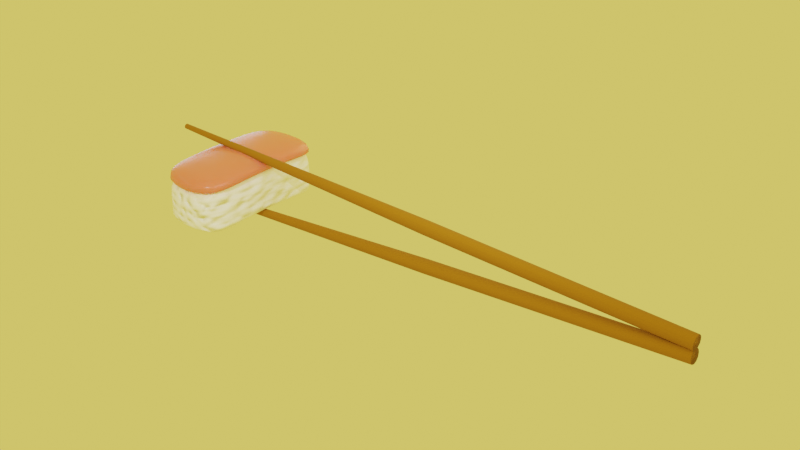 # Source: sushi.blend  (saved by Blender 2.83.18; exported with 4.5.12 LTS)
import bpy
from mathutils import Matrix  # noqa: F401  (used for matrix-valued properties, if any)

bpy.ops.wm.read_factory_settings(use_empty=True)
scene = bpy.context.scene
scene.name = 'Scene'

# ---- collections
col_collection = bpy.data.collections.new('Collection'); scene.collection.children.link(col_collection)

# ---- materials (node trees are filled in below, after node groups)
mat_material_001 = bpy.data.materials.new('Material.001')
mat_material_001.use_transparent_shadow = False
mat_material_002 = bpy.data.materials.new('Material.002')
mat_material_002.use_transparent_shadow = False
mat_material_003 = bpy.data.materials.new('Material.003')
mat_material_003.use_transparent_shadow = False

# ---- material node trees
mat_material_001.use_nodes = True; mat_material_001.node_tree.nodes.clear()
_N = mat_material_001.node_tree.nodes; _L = mat_material_001.node_tree.links
n0 = _N.new('ShaderNodeBsdfPrincipled'); n0.name = 'Principled BSDF'; n0.location = (-420, 333)
n0.distribution = 'GGX'
n0.subsurface_method = 'BURLEY'
n0.inputs[0].default_value = (0.8, 0.1809, 0.1232, 1.0)
n0.inputs[2].default_value = 0.2636
n0.inputs[3].default_value = 1.45
n0.inputs[8].default_value = 1.0
n0.inputs[10].default_value = 0.08824
n0.inputs[27].default_value = (0.0, 0.0, 0.0, 1.0)
n0.inputs[28].default_value = 1.0
n1 = _N.new('ShaderNodeOutputMaterial'); n1.name = 'Material Output'; n1.location = (-48, 330)
_L.new(n0.outputs[0], n1.inputs[0])
n1.is_active_output = True
mat_material_002.use_nodes = True; mat_material_002.node_tree.nodes.clear()
_N = mat_material_002.node_tree.nodes; _L = mat_material_002.node_tree.links
n0 = _N.new('ShaderNodeBsdfPrincipled'); n0.name = 'Principled BSDF'; n0.location = (-225, 637)
n0.distribution = 'GGX'
n0.subsurface_method = 'BURLEY'
n0.inputs[0].default_value = (1.0, 1.0, 1.0, 1.0)
n0.inputs[2].default_value = 0.4273
n0.inputs[3].default_value = 1.45
n0.inputs[27].default_value = (0.0, 0.0, 0.0, 1.0)
n0.inputs[28].default_value = 1.0
n1 = _N.new('ShaderNodeOutputMaterial'); n1.name = 'Material Output'; n1.location = (404, 306)
n2 = _N.new('ShaderNodeDisplacement'); n2.name = 'Displacement'; n2.location = (203, 189)
n2.inputs[0].default_value = 1.5
n2.inputs[1].default_value = 1.9
n2.inputs[2].default_value = 0.3
n3 = _N.new('ShaderNodeTexNoise'); n3.name = 'Noise Texture'; n3.location = (44, 109)
n3.inputs[2].default_value = 9.7
n3.inputs[3].default_value = 0.0
n3.inputs[4].default_value = 0.0
_L.new(n0.outputs[0], n1.inputs[0])
_L.new(n2.outputs[0], n1.inputs[2])
_L.new(n3.outputs[1], n2.inputs[3])
n1.is_active_output = True
mat_material_003.use_nodes = True; mat_material_003.node_tree.nodes.clear()
_N = mat_material_003.node_tree.nodes; _L = mat_material_003.node_tree.links
n0 = _N.new('ShaderNodeBsdfPrincipled'); n0.name = 'Principled BSDF'; n0.location = (10, 300)
n0.distribution = 'GGX'
n0.subsurface_method = 'BURLEY'
n0.inputs[0].default_value = (0.3032, 0.1236, 0.0, 1.0)
n0.inputs[2].default_value = 1.0
n0.inputs[3].default_value = 1.45
n0.inputs[27].default_value = (0.0, 0.0, 0.0, 1.0)
n0.inputs[28].default_value = 1.0
n1 = _N.new('ShaderNodeOutputMaterial'); n1.name = 'Material Output'; n1.location = (300, 300)
_L.new(n0.outputs[0], n1.inputs[0])
n1.is_active_output = True

# ---- world
world_world = bpy.data.worlds.new('World'); scene.world = world_world
world_world.use_nodes = True; world_world.node_tree.nodes.clear()
_N = world_world.node_tree.nodes; _L = world_world.node_tree.links
n0 = _N.new('ShaderNodeOutputWorld'); n0.name = 'World Output'; n0.location = (300, 300)
n1 = _N.new('ShaderNodeBackground'); n1.name = 'Background'; n1.location = (10, 300)
n1.inputs[0].default_value = (1.0, 0.7705, 0.1228, 1.0)
_L.new(n1.outputs[0], n0.inputs[0])
n0.is_active_output = True
world_world.color = (0.05088, 0.05088, 0.05088)
world_world.use_sun_shadow = False
world_world.sun_shadow_jitter_overblur = 0.0

# ---- lights
light_sun = bpy.data.lights.new('Sun', 'SUN')
light_sun.transmission_factor = 0.0
light_sun.energy = 1.0
light_sun.shadow_soft_size = 0.125
light_spot = bpy.data.lights.new('Spot', 'SPOT')
light_spot.transmission_factor = 0.0
light_spot.energy = 1000.0
light_spot.shadow_soft_size = 3.7
light_spot.shadow_maximum_resolution = 0.006
light_spot.use_absolute_resolution = True
light_spot.spot_size = 3.142
light_spot_001 = bpy.data.lights.new('Spot.001', 'SPOT')
light_spot_001.color = (1.0, 0.7499, 0.3562)
light_spot_001.transmission_factor = 0.0
light_spot_001.energy = 1000.0
light_spot_001.shadow_soft_size = 3.7
light_spot_001.shadow_maximum_resolution = 0.006
light_spot_001.use_absolute_resolution = True
light_spot_001.spot_size = 3.142
light_spot_002 = bpy.data.lights.new('Spot.002', 'SPOT')
light_spot_002.color = (0.3908, 0.754, 1.0)
light_spot_002.transmission_factor = 0.0
light_spot_002.energy = 1000.0
light_spot_002.shadow_soft_size = 3.7
light_spot_002.shadow_maximum_resolution = 0.006
light_spot_002.use_absolute_resolution = True
light_spot_002.spot_size = 3.142

# ---- meshes
me_cube_002 = bpy.data.meshes.new('Cube.002')
me_cube_002.from_pydata([(-1.0, -1.0, -1.0), (-1.0, -1.0, 1.0), (-1.0, 1.0, -1.0), (-1.0, 1.0, 1.0), (1.0, -1.0, -1.0), (1.0, -1.0, 1.0), (1.0, 1.0, -1.0), (1.0, 1.0, 1.0), (-1.0, -0.4352, -0.2911), (-1.0, -0.4352, 1.709), (1.0, -0.4352, -0.2911), (1.0, -0.4352, 1.709), (-1.0, 0.5516, 1.709), (1.0, 0.5516, -0.2911), (-1.0, 0.5516, -0.2911), (1.0, 0.5516, 1.709), (-1.0, -1.0, -0.584), (-1.0, 1.0, -0.584), (1.0, 1.0, -0.584), (1.0, -1.0, -0.584), (1.0, -0.4352, 0.1249), (-1.0, -0.4352, 0.1249), (1.0, 0.5516, 0.1249), (-1.0, 0.5516, 0.1249), (-0.9649, -0.8817, -6.858), (-0.9649, -0.8817, -0.0557), (-0.9649, 0.8817, -6.858), (-0.9649, 0.8817, -0.0557), (0.9649, -0.8817, -6.858), (0.9649, -0.8817, -0.0557), (0.9649, 0.8817, -6.858), (0.9649, 0.8817, -0.0557), (0.4255, 0.9899, -6.858), (0.4255, 0.9899, -0.0557), (0.4255, -0.9928, -6.858), (0.4255, -0.9928, -0.0557), (-0.3396, 0.9899, -6.858), (-0.3396, -0.9928, -0.0557), (-0.3396, 0.9899, -0.0557), (-0.3396, -0.9928, -6.858), (-0.9649, -0.8817, -3.663), (-0.9649, 0.8817, -3.663), (0.9649, 0.8817, -3.663), (0.9649, -0.8817, -3.663), (0.4255, -0.9928, -3.663), (0.4255, 0.9899, -3.663), (-0.3396, 0.9899, -3.663), (-0.3396, -0.9928, -3.663), (-0.9649, 0.8817, -4.946), (0.9649, 0.8817, -4.946), (0.9649, -0.8817, -4.946), (0.4255, -0.9928, -4.946), (0.4255, 0.9899, -4.946), (-0.3396, 0.9899, -4.946), (-0.3396, -0.9928, -4.946), (-0.9649, -0.8817, -4.946), (-0.9649, -0.2862, -6.149), (-0.9649, -0.2862, 0.6531), (0.9649, -0.2862, -6.149), (0.9649, -0.2862, 0.6531), (0.4255, -0.3233, 0.6531), (0.4255, -0.3233, -6.149), (-0.3396, -0.3233, -6.149), (-0.3396, -0.3233, 0.6531), (0.9649, -0.2862, -2.954), (-0.9649, -0.2862, -2.954), (-0.9649, -0.2862, -4.237), (0.9649, -0.2862, -4.237), (-0.9649, 0.3562, 0.6531), (0.9649, 0.3562, -6.149), (-0.9649, 0.3562, -2.954), (-0.9649, 0.3562, -4.237), (-0.9649, 0.3562, -6.149), (0.9649, 0.3562, 0.6531), (0.4255, 0.3991, 0.6531), (0.4255, 0.3991, -6.149), (-0.3396, 0.3991, -6.149), (-0.3396, 0.3991, 0.6531), (0.9649, 0.3562, -2.954), (0.9649, 0.3562, -4.237)], [], [(23, 12, 3, 17), (17, 3, 7, 18), (20, 11, 5, 19), (19, 5, 1, 16), (8, 10, 4, 0), (11, 9, 1, 5), (15, 12, 9, 11), (14, 13, 10, 8), (22, 15, 11, 20), (16, 1, 9, 21), (18, 7, 15, 22), (2, 6, 13, 14), (7, 3, 12, 15), (21, 9, 12, 23), (8, 21, 23, 14), (6, 18, 22, 13), (0, 16, 21, 8), (13, 22, 20, 10), (4, 19, 16, 0), (10, 20, 19, 4), (2, 17, 18, 6), (14, 23, 17, 2), (70, 68, 27, 41), (45, 33, 31, 42), (64, 59, 29, 43), (47, 37, 25, 40), (61, 58, 28, 34), (63, 57, 25, 37), (59, 60, 35, 29), (62, 61, 34, 39), (43, 29, 35, 44), (46, 38, 33, 45), (41, 27, 38, 46), (56, 62, 39, 24), (60, 63, 37, 35), (44, 35, 37, 47), (51, 44, 47, 54), (48, 41, 46, 53), (53, 46, 45, 52), (50, 43, 44, 51), (54, 47, 40, 55), (67, 64, 43, 50), (52, 45, 42, 49), (71, 70, 41, 48), (72, 71, 48, 26), (32, 52, 49, 30), (58, 67, 50, 28), (39, 54, 55, 24), (28, 50, 51, 34), (36, 53, 52, 32), (26, 48, 53, 36), (34, 51, 54, 39), (69, 79, 67, 58), (24, 55, 66, 56), (55, 40, 65, 66), (79, 78, 64, 67), (74, 77, 63, 60), (72, 76, 62, 56), (76, 75, 61, 62), (73, 74, 60, 59), (77, 68, 57, 63), (75, 69, 58, 61), (78, 73, 59, 64), (40, 25, 57, 65), (42, 31, 73, 78), (32, 30, 69, 75), (38, 27, 68, 77), (31, 33, 74, 73), (36, 32, 75, 76), (26, 36, 76, 72), (33, 38, 77, 74), (49, 42, 78, 79), (30, 49, 79, 69), (56, 66, 71, 72), (66, 65, 70, 71), (65, 57, 68, 70)])
me_cube_002.polygons.foreach_set('use_smooth', [True] * 76)
me_cube_002.polygons.foreach_set('material_index', [0, 0, 0, 0, 0, 0, 0, 0, 0, 0, 0, 0, 0, 0, 0, 0, 0, 0, 0, 0, 0, 0, 1, 1, 1, 1, 1, 1, 1, 1, 1, 1, 1, 1, 1, 1, 1, 1, 1, 1, 1, 1, 1, 1, 1, 1, 1, 1, 1, 1, 1, 1, 1, 1, 1, 1, 1, 1, 1, 1, 1, 1, 1, 1, 1, 1, 1, 1, 1, 1, 1, 1, 1, 1, 1, 1])
_uv = me_cube_002.uv_layers.new(name='UVMap')
_uv.uv.foreach_set('vector', [0.5973, 0.07474, 0.3333, 0.07474, 0.3333, 3.974e-08, 0.5973, 1.987e-08, 0.264, 0.3333, 3.974e-08, 0.3333, 0.0, 6.954e-08, 0.264, 1.987e-08, 0.2392, 0.5973, 0.2392, 0.3333, 0.3333, 0.3333, 0.3333, 0.5973, 0.3333, 0.5973, 0.3333, 0.3333, 0.6667, 0.3333, 0.6667, 0.5973, 2.98e-08, 0.9059, 0.3333, 0.9059, 0.3333, 1.0, 4.967e-08, 1.0, 0.6667, 0.2392, 1.0, 0.2392, 1.0, 0.3333, 0.6667, 0.3333, 0.6667, 0.07474, 1.0, 0.07474, 1.0, 0.2392, 0.6667, 0.2392, 1.987e-08, 0.7414, 0.3333, 0.7414, 0.3333, 0.9059, 2.98e-08, 0.9059, 0.07474, 0.5973, 0.07474, 0.3333, 0.2392, 0.3333, 0.2392, 0.5973, 0.5973, 0.3333, 0.3333, 0.3333, 0.3333, 0.2392, 0.5973, 0.2392, 1.987e-08, 0.5973, 3.974e-08, 0.3333, 0.07474, 0.3333, 0.07474, 0.5973, 0.0, 0.6667, 0.3333, 0.6667, 0.3333, 0.7414, 1.987e-08, 0.7414, 0.6667, 1.987e-08, 1.0, 0.0, 1.0, 0.07474, 0.6667, 0.07474, 0.5973, 0.2392, 0.3333, 0.2392, 0.3333, 0.07474, 0.5973, 0.07474, 0.6667, 0.2392, 0.5973, 0.2392, 0.5973, 0.07474, 0.6667, 0.07474, 0.0, 0.6667, 1.987e-08, 0.5973, 0.07474, 0.5973, 0.07474, 0.6667, 0.6667, 0.3333, 0.5973, 0.3333, 0.5973, 0.2392, 0.6667, 0.2392, 0.07474, 0.6667, 0.07474, 0.5973, 0.2392, 0.5973, 0.2392, 0.6667, 0.3333, 0.6667, 0.3333, 0.5973, 0.6667, 0.5973, 0.6667, 0.6667, 0.2392, 0.6667, 0.2392, 0.5973, 0.3333, 0.5973, 0.3333, 0.6667, 0.3333, 0.3333, 0.264, 0.3333, 0.264, 1.987e-08, 0.3333, 0.0, 0.6667, 0.07474, 0.5973, 0.07474, 0.5973, 1.987e-08, 0.6667, 0.0, 0.7888, 0.1403, 0.6667, 0.1403, 0.6667, 5.612e-08, 0.7888, 2.806e-08, 0.76, 0.769, 0.76, 0.9415, 0.6667, 0.9415, 0.6667, 0.769, 0.1221, 0.6882, 3.974e-08, 0.6882, 0.0, 0.5293, 0.1221, 0.5293, 0.4412, 0.8275, 0.4412, 1.0, 0.3333, 1.0, 0.3333, 0.8275, 0.4265, 0.1787, 0.3333, 0.1886, 0.3333, 0.02966, 0.4265, 0.0, 0.108, 0.1787, 4.967e-08, 0.1886, 0.0, 0.02966, 0.108, 0.0, 0.3333, 0.1886, 0.2402, 0.1787, 0.2402, 0.0, 0.3333, 0.02966, 0.5587, 0.1787, 0.4265, 0.1787, 0.4265, 0.0, 0.5587, 0.0, 0.6667, 0.8275, 0.6667, 1.0, 0.5733, 1.0, 0.5733, 0.8275, 0.8922, 0.769, 0.8922, 0.9415, 0.76, 0.9415, 0.76, 0.769, 1.0, 0.769, 1.0, 0.9415, 0.8922, 0.9415, 0.8922, 0.769, 0.6667, 0.1886, 0.5587, 0.1787, 0.5587, 0.0, 0.6667, 0.02966, 0.2402, 0.1787, 0.108, 0.1787, 0.108, 0.0, 0.2402, 0.0, 0.5733, 0.8275, 0.5733, 1.0, 0.4412, 1.0, 0.4412, 0.8275, 0.5733, 0.7662, 0.5733, 0.8275, 0.4412, 0.8275, 0.4412, 0.7662, 1.0, 0.7076, 1.0, 0.769, 0.8922, 0.769, 0.8922, 0.7076, 0.8922, 0.7076, 0.8922, 0.769, 0.76, 0.769, 0.76, 0.7076, 0.6667, 0.7662, 0.6667, 0.8275, 0.5733, 0.8275, 0.5733, 0.7662, 0.4412, 0.7662, 0.4412, 0.8275, 0.3333, 0.8275, 0.3333, 0.7662, 0.1656, 0.6882, 0.1221, 0.6882, 0.1221, 0.5293, 0.1656, 0.5293, 0.76, 0.7076, 0.76, 0.769, 0.6667, 0.769, 0.6667, 0.7076, 0.8322, 0.1403, 0.7888, 0.1403, 0.7888, 2.806e-08, 0.8322, 2.806e-08, 1.0, 0.1403, 0.8322, 0.1403, 0.8322, 2.806e-08, 1.0, 0.0, 0.76, 0.4707, 0.76, 0.7076, 0.6667, 0.7076, 0.6667, 0.4707, 0.3333, 0.6882, 0.1656, 0.6882, 0.1656, 0.5293, 0.3333, 0.5293, 0.4412, 0.5293, 0.4412, 0.7662, 0.3333, 0.7662, 0.3333, 0.5293, 0.6667, 0.5293, 0.6667, 0.7662, 0.5733, 0.7662, 0.5733, 0.5293, 0.8922, 0.4707, 0.8922, 0.7076, 0.76, 0.7076, 0.76, 0.4707, 1.0, 0.4707, 1.0, 0.7076, 0.8922, 0.7076, 0.8922, 0.4707, 0.5733, 0.5293, 0.5733, 0.7662, 0.4412, 0.7662, 0.4412, 0.5293, 0.3333, 0.8597, 0.1656, 0.8597, 0.1656, 0.6882, 0.3333, 0.6882, 1.0, 0.4707, 0.8322, 0.4707, 0.8322, 0.3118, 1.0, 0.3118, 0.8322, 0.4707, 0.7888, 0.4707, 0.7888, 0.3118, 0.8322, 0.3118, 0.1656, 0.8597, 0.1221, 0.8597, 0.1221, 0.6882, 0.1656, 0.6882, 0.2402, 0.3715, 0.108, 0.3715, 0.108, 0.1787, 0.2402, 0.1787, 0.6667, 0.3601, 0.5587, 0.3715, 0.5587, 0.1787, 0.6667, 0.1886, 0.5587, 0.3715, 0.4265, 0.3715, 0.4265, 0.1787, 0.5587, 0.1787, 0.3333, 0.3601, 0.2402, 0.3715, 0.2402, 0.1787, 0.3333, 0.1886, 0.108, 0.3715, 6.954e-08, 0.3601, 4.967e-08, 0.1886, 0.108, 0.1787, 0.4265, 0.3715, 0.3333, 0.3601, 0.3333, 0.1886, 0.4265, 0.1787, 0.1221, 0.8597, 8.941e-08, 0.8597, 3.974e-08, 0.6882, 0.1221, 0.6882, 0.7888, 0.4707, 0.6667, 0.4707, 0.6667, 0.3118, 0.7888, 0.3118, 0.1221, 1.0, 1.291e-07, 1.0, 8.941e-08, 0.8597, 0.1221, 0.8597, 0.4265, 0.5293, 0.3333, 0.5004, 0.3333, 0.3601, 0.4265, 0.3715, 0.108, 0.5293, 7.947e-08, 0.5004, 6.954e-08, 0.3601, 0.108, 0.3715, 0.3333, 0.5004, 0.2402, 0.5293, 0.2402, 0.3715, 0.3333, 0.3601, 0.5587, 0.5293, 0.4265, 0.5293, 0.4265, 0.3715, 0.5587, 0.3715, 0.6667, 0.5004, 0.5587, 0.5293, 0.5587, 0.3715, 0.6667, 0.3601, 0.2402, 0.5293, 0.108, 0.5293, 0.108, 0.3715, 0.2402, 0.3715, 0.1656, 1.0, 0.1221, 1.0, 0.1221, 0.8597, 0.1656, 0.8597, 0.3333, 1.0, 0.1656, 1.0, 0.1656, 0.8597, 0.3333, 0.8597, 1.0, 0.3118, 0.8322, 0.3118, 0.8322, 0.1403, 1.0, 0.1403, 0.8322, 0.3118, 0.7888, 0.3118, 0.7888, 0.1403, 0.8322, 0.1403, 0.7888, 0.3118, 0.6667, 0.3118, 0.6667, 0.1403, 0.7888, 0.1403])
me_cube_002.materials.append(mat_material_001)
me_cube_002.materials.append(mat_material_002)
me_cube_002.use_remesh_fix_poles = True
me_cube_002.use_remesh_preserve_attributes = False
me_cube_002.use_mirror_vertex_groups = False
me_cube_002.update()
me_cylinder_001 = bpy.data.meshes.new('Cylinder.001')
me_cylinder_001.from_pydata([(0.4341, 1.0, -1.001), (0.4341, 0.3773, 0.9994), (0.9341, 0.866, -1.001), (0.6227, 0.3267, 0.9994), (1.3, 0.5, -1.001), (0.7608, 0.1886, 0.9994), (1.434, -4.371e-08, -1.001), (0.8114, -1.053e-07, 0.9994), (1.3, -0.5, -1.001), (0.7608, -0.1886, 0.9994), (0.9341, -0.866, -1.001), (0.6227, -0.3267, 0.9994), (0.4341, -1.0, -1.001), (0.4341, -0.3773, 0.9994), (-0.06592, -0.866, -1.001), (0.2454, -0.3267, 0.9994), (-0.4319, -0.5, -1.001), (0.1073, -0.1886, 0.9994), (-0.5659, -4.649e-07, -1.001), (0.0568, -2.643e-07, 0.9994), (-0.4319, 0.5, -1.001), (0.1073, 0.1886, 0.9994), (-0.06592, 0.866, -1.001), (0.2454, 0.3267, 0.9994), (0.4341, 1.0, -0.1017), (0.9341, 0.866, -0.1017), (1.3, 0.5, -0.1017), (1.434, -4.371e-08, -0.1017), (1.3, -0.5, -0.1017), (0.9341, -0.866, -0.1017), (0.4341, -1.0, -0.1017), (-0.06592, -0.866, -0.1017), (-0.4319, -0.5, -0.1017), (-0.5659, -4.649e-07, -0.1017), (-0.4319, 0.5, -0.1017), (-0.06592, 0.866, -0.1017), (2.161, 1.0, -1.004), (10.68, 0.3773, 0.9856), (2.658, 0.866, -1.005), (10.87, 0.3267, 0.9851), (3.023, 0.5, -1.006), (11.01, 0.1886, 0.9848), (3.156, -4.371e-08, -1.006), (11.06, -1.053e-07, 0.9846), (3.023, -0.5, -1.006), (11.01, -0.1886, 0.9848), (2.658, -0.866, -1.005), (10.87, -0.3267, 0.9851), (2.161, -1.0, -1.004), (10.68, -0.3773, 0.9856), (1.664, -0.866, -1.003), (10.49, -0.3267, 0.986), (1.3, -0.5, -1.002), (10.36, -0.1886, 0.9864), (1.166, -4.649e-07, -1.001), (10.31, -2.643e-07, 0.9865), (1.3, 0.5, -1.002), (10.36, 0.1886, 0.9864), (1.664, 0.866, -1.003), (10.49, 0.3267, 0.986), (5.99, 1.0, -0.1097), (6.488, 0.866, -0.1109), (6.852, 0.5, -0.1118), (6.985, -4.371e-08, -0.1122), (6.852, -0.5, -0.1118), (6.488, -0.866, -0.1109), (5.99, -1.0, -0.1097), (5.493, -0.866, -0.1085), (5.129, -0.5, -0.1075), (4.996, -4.649e-07, -0.1072), (5.129, 0.5, -0.1075), (5.493, 0.866, -0.1085)], [], [(24, 1, 3, 25), (25, 3, 5, 26), (26, 5, 7, 27), (27, 7, 9, 28), (28, 9, 11, 29), (29, 11, 13, 30), (30, 13, 15, 31), (31, 15, 17, 32), (32, 17, 19, 33), (33, 19, 21, 34), (3, 1, 23, 21, 19, 17, 15, 13, 11, 9, 7, 5), (34, 21, 23, 35), (35, 23, 1, 24), (0, 2, 4, 6, 8, 10, 12, 14, 16, 18, 20, 22), (22, 35, 24, 0), (20, 34, 35, 22), (18, 33, 34, 20), (16, 32, 33, 18), (14, 31, 32, 16), (12, 30, 31, 14), (10, 29, 30, 12), (8, 28, 29, 10), (6, 27, 28, 8), (4, 26, 27, 6), (2, 25, 26, 4), (0, 24, 25, 2), (60, 37, 39, 61), (61, 39, 41, 62), (62, 41, 43, 63), (63, 43, 45, 64), (64, 45, 47, 65), (65, 47, 49, 66), (66, 49, 51, 67), (67, 51, 53, 68), (68, 53, 55, 69), (69, 55, 57, 70), (39, 37, 59, 57, 55, 53, 51, 49, 47, 45, 43, 41), (70, 57, 59, 71), (71, 59, 37, 60), (36, 38, 40, 42, 44, 46, 48, 50, 52, 54, 56, 58), (58, 71, 60, 36), (56, 70, 71, 58), (54, 69, 70, 56), (52, 68, 69, 54), (50, 67, 68, 52), (48, 66, 67, 50), (46, 65, 66, 48), (44, 64, 65, 46), (42, 63, 64, 44), (40, 62, 63, 42), (38, 61, 62, 40), (36, 60, 61, 38)])
me_cylinder_001.polygons.foreach_set('use_smooth', [True] * 52)
_uv = me_cylinder_001.uv_layers.new(name='UVMap')
_uv.uv.foreach_set('vector', [0.8161, 0.5065, 0.8386, 0.3974, 0.8658, 0.3974, 0.8882, 0.5065, 0.8882, 0.5065, 0.8658, 0.3974, 0.8893, 0.3975, 0.9507, 0.5065, 0.7537, 0.3057, 0.815, 0.1918, 0.8386, 0.193, 0.8161, 0.3091, 0.8161, 0.3091, 0.8386, 0.193, 0.8658, 0.193, 0.8882, 0.3091, 0.8882, 0.3091, 0.8658, 0.193, 0.8893, 0.1918, 0.9507, 0.3057, 0.7537, 0.4892, 0.6924, 0.6031, 0.6688, 0.6018, 0.6912, 0.4858, 0.6912, 0.4858, 0.6688, 0.6018, 0.6416, 0.6018, 0.6191, 0.4858, 0.6191, 0.4858, 0.6416, 0.6018, 0.618, 0.6031, 0.5567, 0.4892, 0.7537, 0.2835, 0.6924, 0.3974, 0.6688, 0.3962, 0.6912, 0.2801, 0.6912, 0.2801, 0.6688, 0.3962, 0.6416, 0.3962, 0.6191, 0.2801, 0.8574, 0.0, 0.8842, 4.978e-06, 0.9074, 0.00969, 0.9208, 0.02646, 0.9208, 0.04582, 0.9074, 0.06258, 0.8842, 0.07226, 0.8574, 0.07225, 0.8342, 0.06257, 0.8208, 0.0458, 0.8208, 0.02644, 0.8342, 0.009676, 0.6191, 0.2801, 0.6416, 0.3962, 0.618, 0.3974, 0.5567, 0.2835, 0.7537, 0.5065, 0.815, 0.3975, 0.8386, 0.3974, 0.8161, 0.5065, 0.6534, 0.1918, 0.5921, 0.1666, 0.5567, 0.1224, 0.5567, 0.0712, 0.5921, 0.02656, 0.6534, 0.0005032, 0.7241, 0.0, 0.7854, 0.02519, 0.8208, 0.06932, 0.8208, 0.1206, 0.7854, 0.1652, 0.7241, 0.1913, 0.7537, 0.5956, 0.7537, 0.5065, 0.8161, 0.5065, 0.8161, 0.5956, 0.6191, 0.1918, 0.6191, 0.2801, 0.5567, 0.2835, 0.5567, 0.1951, 0.6912, 0.1918, 0.6912, 0.2801, 0.6191, 0.2801, 0.6191, 0.1918, 0.7537, 0.1951, 0.7537, 0.2835, 0.6912, 0.2801, 0.6912, 0.1918, 0.6191, 0.3974, 0.6191, 0.4858, 0.5567, 0.4892, 0.5567, 0.4008, 0.6912, 0.3974, 0.6912, 0.4858, 0.6191, 0.4858, 0.6191, 0.3974, 0.7537, 0.4008, 0.7537, 0.4892, 0.6912, 0.4858, 0.6912, 0.3974, 0.8882, 0.3974, 0.8882, 0.3091, 0.9507, 0.3057, 0.9507, 0.3941, 0.8161, 0.3974, 0.8161, 0.3091, 0.8882, 0.3091, 0.8882, 0.3974, 0.7537, 0.3941, 0.7537, 0.3057, 0.8161, 0.3091, 0.8161, 0.3974, 0.8882, 0.5956, 0.8882, 0.5065, 0.9507, 0.5065, 0.9507, 0.5956, 0.8161, 0.5956, 0.8161, 0.5065, 0.8882, 0.5065, 0.8882, 0.5956, 0.9864, 0.3974, 0.9864, 0.8751, 0.9801, 0.8938, 0.9699, 0.4471, 0.2599, 0.5346, 0.1848, 0.9818, 0.1656, 0.9951, 0.2089, 0.5699, 0.2089, 0.5699, 0.1656, 0.9951, 0.1393, 1.0, 0.1393, 0.5829, 0.1393, 0.5829, 0.1393, 1.0, 0.113, 0.9951, 0.06964, 0.5699, 0.06964, 0.5699, 0.113, 0.9951, 0.09378, 0.9818, 0.01866, 0.5346, 0.9864, 0.8231, 0.9949, 0.3974, 1.0, 0.4137, 1.0, 0.8664, 0.5567, 0.4892, 0.4506, 0.9637, 0.4446, 0.9452, 0.5408, 0.4403, 0.5408, 0.4403, 0.4446, 0.9452, 0.4262, 0.9314, 0.4919, 0.4036, 0.4919, 0.4036, 0.4262, 0.9314, 0.4002, 0.9259, 0.4231, 0.389, 0.4231, 0.389, 0.4002, 0.9259, 0.3737, 0.9302, 0.3528, 0.4004, 0.3517, 0.9798, 0.3457, 0.9613, 0.3538, 0.9432, 0.3737, 0.9302, 0.4002, 0.9259, 0.4262, 0.9314, 0.4446, 0.9452, 0.4506, 0.9637, 0.4426, 0.9818, 0.4226, 0.9948, 0.3961, 0.9991, 0.3701, 0.9936, 0.3528, 0.4004, 0.3737, 0.9302, 0.3538, 0.9432, 0.2999, 0.4348, 0.2999, 0.4348, 0.3538, 0.9432, 0.3457, 0.9613, 0.2786, 0.4829, 0.2786, 0.09661, 0.2599, 0.1449, 0.2089, 0.1803, 0.1393, 0.1932, 0.06964, 0.1803, 0.01866, 0.1449, 3.321e-08, 0.09661, 0.01866, 0.04831, 0.06964, 0.01294, 0.1393, 0.0, 0.2089, 0.01294, 0.2599, 0.04831, 0.3158, 0.04581, 0.2999, 0.4348, 0.2786, 0.4829, 0.2945, 0.09393, 0.3687, 0.01143, 0.3528, 0.4004, 0.2999, 0.4348, 0.3158, 0.04581, 0.439, 0.0, 0.4231, 0.389, 0.3528, 0.4004, 0.3687, 0.01143, 0.5078, 0.01459, 0.4919, 0.4036, 0.4231, 0.389, 0.439, 0.0, 0.5567, 0.05128, 0.5408, 0.4403, 0.4919, 0.4036, 0.5078, 0.01459, 0.9507, 0.7777, 0.9507, 0.3974, 0.9699, 0.4466, 0.9699, 0.8269, 0.01866, 0.1449, 0.01866, 0.5346, 0.0, 0.4863, 3.321e-08, 0.09661, 0.06964, 0.1803, 0.06964, 0.5699, 0.01866, 0.5346, 0.01866, 0.1449, 0.1393, 0.1932, 0.1393, 0.5829, 0.06964, 0.5699, 0.06964, 0.1803, 0.2089, 0.1803, 0.2089, 0.5699, 0.1393, 0.5829, 0.1393, 0.1932, 0.2599, 0.1449, 0.2599, 0.5346, 0.2089, 0.5699, 0.2089, 0.1803, 0.2786, 0.09661, 0.2786, 0.4863, 0.2599, 0.5346, 0.2599, 0.1449])
me_cylinder_001.materials.append(mat_material_003)
me_cylinder_001.use_remesh_fix_poles = True
me_cylinder_001.use_remesh_preserve_attributes = False
me_cylinder_001.use_mirror_vertex_groups = False
me_cylinder_001.update()

# ---- objects
ob_cube_001 = bpy.data.objects.new('Cube.001', me_cube_002)
ob_cylinder_001 = bpy.data.objects.new('Cylinder.001', me_cylinder_001)
ob_sun = bpy.data.objects.new('Sun', light_sun)
ob_spot = bpy.data.objects.new('Spot', light_spot)
ob_spot_001 = bpy.data.objects.new('Spot.001', light_spot_001)
ob_spot_002 = bpy.data.objects.new('Spot.002', light_spot_002)

# ---- transforms, parenting, visibility, modifiers, constraints
ob_cube_001.location = (0.0, 0.0, 1.011)
ob_cube_001.scale = (1.036, 2.095, 0.2032)
ob_cube_001.lineart.crease_threshold = 0.0
_m = ob_cube_001.modifiers.new('Subdivision', 'SUBSURF')
_m.uv_smooth = 'PRESERVE_CORNERS'
_m.levels = 2
ob_cylinder_001.location = (5.765, 0.0, -0.1045)
ob_cylinder_001.rotation_euler = (-0.0, -1.63, -0.0)
ob_cylinder_001.scale = (0.1915, 0.1915, 7.954)
ob_cylinder_001.lineart.crease_threshold = 0.0
ob_sun.location = (-7.155, -4.784, 7.736)
ob_sun.rotation_euler = (0.6754, -0.5423, 0.9742)
ob_sun.lineart.crease_threshold = 0.0
ob_spot.location = (7.281, -1.981, 7.138)
ob_spot.rotation_euler = (-0.6657, 0.4212, -1.338)
ob_spot.lineart.crease_threshold = 0.0
ob_spot_001.location = (1.058, 8.738, 3.619)
ob_spot_001.rotation_euler = (-1.289, -1.167, -0.3949)
ob_spot_001.lineart.crease_threshold = 0.0
ob_spot_002.location = (-9.872, 5.457, 1.674)
ob_spot_002.rotation_euler = (-1.289, -1.167, 0.7699)
ob_spot_002.lineart.crease_threshold = 0.0

# ---- collection membership
col_collection.objects.link(ob_cube_001)
col_collection.objects.link(ob_cylinder_001)
col_collection.objects.link(ob_sun)
col_collection.objects.link(ob_spot)
col_collection.objects.link(ob_spot_001)
col_collection.objects.link(ob_spot_002)

# ---- scene / render settings (as saved in the file)
scene.frame_start = 1; scene.frame_end = 250; scene.frame_set(1)
scene.render.engine = 'BLENDER_EEVEE_NEXT'
scene.render.use_motion_blur = True
scene.cycles.use_denoising = False
scene.cycles.samples = 128
scene.cycles.sampling_pattern = 'TABULATED_SOBOL'
scene.cycles.use_adaptive_sampling = False
scene.cycles.use_light_tree = False
scene.eevee.use_gtao = True
scene.eevee.use_raytracing = True
scene.view_settings.view_transform = 'Filmic'
bpy.context.view_layer.update()

# ---- added for rendering (the .blend has no active camera): camera
cam_auto = bpy.data.cameras.new('AutoCamera')
cam_auto.lens = 50.0
cam_auto.sensor_width = 36.0
cam_auto.clip_end = 1000.0
ob_auto_camera = bpy.data.objects.new('AutoCamera', cam_auto)
scene.collection.objects.link(ob_auto_camera)
ob_auto_camera.location = (21.3645, -18.7576, 13.4047)
ob_auto_camera.rotation_euler = (1.09748, -7.21219e-08, 0.694738)
scene.camera = ob_auto_camera
bpy.context.view_layer.update()
